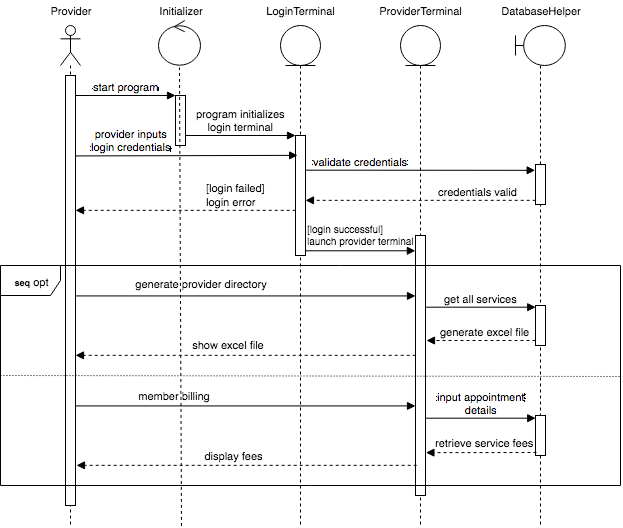

The diagram above was exported from draw.io. Its source (the exported page's mxGraphModel, read from the mxfile embedded in the PNG):
<mxGraphModel dx="1190" dy="668" grid="1" gridSize="10" guides="1" tooltips="1" connect="1" arrows="1" fold="1" page="1" pageScale="1" pageWidth="850" pageHeight="1100" background="#ffffff" math="0" shadow="0">
  <root>
    <mxCell id="0" />
    <mxCell id="1" parent="0" />
    <mxCell id="2" value="" style="shape=umlLifeline;participant=umlActor;perimeter=lifelinePerimeter;whiteSpace=wrap;html=1;container=1;collapsible=0;recursiveResize=0;verticalAlign=top;spacingTop=36;labelBackgroundColor=#ffffff;outlineConnect=0;" parent="1" vertex="1">
      <mxGeometry x="71" y="40" width="20" height="500" as="geometry" />
    </mxCell>
    <mxCell id="18" value="" style="html=1;points=[];perimeter=orthogonalPerimeter;" parent="2" vertex="1">
      <mxGeometry x="5" y="50" width="10" height="430" as="geometry" />
    </mxCell>
    <mxCell id="6" value="" style="shape=umlLifeline;participant=umlEntity;perimeter=lifelinePerimeter;whiteSpace=wrap;html=1;container=1;collapsible=0;recursiveResize=0;verticalAlign=top;spacingTop=36;labelBackgroundColor=#ffffff;outlineConnect=0;" parent="1" vertex="1">
      <mxGeometry x="291" y="40" width="40" height="500" as="geometry" />
    </mxCell>
    <mxCell id="23" value="" style="html=1;points=[];perimeter=orthogonalPerimeter;" parent="6" vertex="1">
      <mxGeometry x="15" y="110" width="10" height="120" as="geometry" />
    </mxCell>
    <mxCell id="7" value="" style="shape=umlLifeline;participant=umlEntity;perimeter=lifelinePerimeter;whiteSpace=wrap;html=1;container=1;collapsible=0;recursiveResize=0;verticalAlign=top;spacingTop=36;labelBackgroundColor=#ffffff;outlineConnect=0;" parent="1" vertex="1">
      <mxGeometry x="411" y="40" width="40" height="500" as="geometry" />
    </mxCell>
    <mxCell id="29" value="" style="html=1;points=[];perimeter=orthogonalPerimeter;" parent="7" vertex="1">
      <mxGeometry x="15" y="210" width="10" height="260" as="geometry" />
    </mxCell>
    <mxCell id="9" value="" style="shape=umlLifeline;participant=umlBoundary;perimeter=lifelinePerimeter;whiteSpace=wrap;html=1;container=1;collapsible=0;recursiveResize=0;verticalAlign=top;spacingTop=36;labelBackgroundColor=#ffffff;outlineConnect=0;" parent="1" vertex="1">
      <mxGeometry x="526" y="40" width="50" height="500" as="geometry" />
    </mxCell>
    <mxCell id="45" value="" style="html=1;points=[];perimeter=orthogonalPerimeter;" parent="9" vertex="1">
      <mxGeometry x="20" y="139" width="10" height="40" as="geometry" />
    </mxCell>
    <mxCell id="50" value="" style="html=1;points=[];perimeter=orthogonalPerimeter;" parent="9" vertex="1">
      <mxGeometry x="20" y="280" width="10" height="40" as="geometry" />
    </mxCell>
    <mxCell id="13" value="Provider" style="text;html=1;strokeColor=none;fillColor=none;align=center;verticalAlign=middle;whiteSpace=wrap;fontSize=11;" parent="1" vertex="1">
      <mxGeometry x="61" y="15" width="40" height="20" as="geometry" />
    </mxCell>
    <mxCell id="14" value="Initializer" style="text;html=1;strokeColor=none;fillColor=none;align=center;verticalAlign=middle;whiteSpace=wrap;fontSize=11;" parent="1" vertex="1">
      <mxGeometry x="171" y="15" width="40" height="20" as="geometry" />
    </mxCell>
    <mxCell id="15" value="LoginTerminal" style="text;html=1;strokeColor=none;fillColor=none;align=center;verticalAlign=middle;whiteSpace=wrap;fontSize=11;" parent="1" vertex="1">
      <mxGeometry x="291" y="15" width="40" height="20" as="geometry" />
    </mxCell>
    <mxCell id="16" value="ProviderTerminal" style="text;html=1;strokeColor=none;fillColor=none;align=center;verticalAlign=middle;whiteSpace=wrap;fontSize=11;" parent="1" vertex="1">
      <mxGeometry x="411" y="15" width="40" height="20" as="geometry" />
    </mxCell>
    <mxCell id="17" value="DatabaseHelper" style="text;html=1;strokeColor=none;fillColor=none;align=center;verticalAlign=middle;whiteSpace=wrap;fontSize=11;" parent="1" vertex="1">
      <mxGeometry x="531" y="15" width="40" height="20" as="geometry" />
    </mxCell>
    <mxCell id="21" value="start program" style="html=1;verticalAlign=bottom;endArrow=block;entryX=0;entryY=0;" parent="1" source="18" target="20" edge="1">
      <mxGeometry relative="1" as="geometry">
        <mxPoint x="116" y="110" as="sourcePoint" />
      </mxGeometry>
    </mxCell>
    <mxCell id="24" value="program initializes&lt;br&gt;login terminal" style="html=1;verticalAlign=bottom;endArrow=block;entryX=0;entryY=0;" parent="1" source="20" target="23" edge="1">
      <mxGeometry relative="1" as="geometry">
        <mxPoint x="236" y="150" as="sourcePoint" />
      </mxGeometry>
    </mxCell>
    <mxCell id="27" value="provider inputs&lt;br&gt;login credentials" style="html=1;verticalAlign=bottom;endArrow=block;entryX=0.214;entryY=0.189;exitX=0.986;exitY=0.345;exitPerimeter=0;entryPerimeter=0;" parent="1" edge="1">
      <mxGeometry x="-0.4997" relative="1" as="geometry">
        <mxPoint x="85.85714285714289" y="170.42857142857144" as="sourcePoint" />
        <mxPoint x="308.1428571428571" y="169.8571428571429" as="targetPoint" />
        <mxPoint as="offset" />
      </mxGeometry>
    </mxCell>
    <mxCell id="28" value="" style="html=1;verticalAlign=bottom;endArrow=block;exitX=0.043;exitY=0.936;exitPerimeter=0;dashed=1;" parent="1" edge="1">
      <mxGeometry x="-0.4997" relative="1" as="geometry">
        <mxPoint x="306.2068965517242" y="224.82758620689663" as="sourcePoint" />
        <mxPoint x="86" y="224.82758620689663" as="targetPoint" />
        <mxPoint as="offset" />
      </mxGeometry>
    </mxCell>
    <mxCell id="30" value="" style="html=1;verticalAlign=bottom;endArrow=block;entryX=0;entryY=0;" parent="1" edge="1">
      <mxGeometry x="0.0013" y="10" relative="1" as="geometry">
        <mxPoint x="316" y="265.28571428571433" as="sourcePoint" />
        <mxPoint x="425.8571428571429" y="265.28571428571433" as="targetPoint" />
        <mxPoint as="offset" />
      </mxGeometry>
    </mxCell>
    <mxCell id="32" value="&lt;b&gt;&lt;font style=&quot;font-size: 9px&quot;&gt;seq&lt;/font&gt; &lt;/b&gt;&lt;font style=&quot;font-size: 11px&quot;&gt;opt&lt;/font&gt;&lt;b&gt;&lt;br&gt;&lt;/b&gt;" style="shape=umlFrame;whiteSpace=wrap;html=1;" parent="1" vertex="1">
      <mxGeometry x="11" y="280" width="620" height="220" as="geometry" />
    </mxCell>
    <mxCell id="33" value="" style="html=1;verticalAlign=bottom;endArrow=block;exitX=0.986;exitY=0.345;exitPerimeter=0;" parent="1" edge="1">
      <mxGeometry x="-0.4406" y="10" relative="1" as="geometry">
        <mxPoint x="85.85714285714289" y="310.42857142857144" as="sourcePoint" />
        <mxPoint x="426" y="310.42857142857144" as="targetPoint" />
        <mxPoint as="offset" />
      </mxGeometry>
    </mxCell>
    <mxCell id="34" value="" style="endArrow=none;html=1;entryX=1.002;entryY=0.503;entryPerimeter=0;exitX=0;exitY=0.5;exitPerimeter=0;endFill=0;dashed=1;dashPattern=1 2;" parent="1" source="32" target="32" edge="1">
      <mxGeometry width="50" height="50" relative="1" as="geometry">
        <mxPoint x="12" y="391" as="sourcePoint" />
        <mxPoint x="591" y="370" as="targetPoint" />
      </mxGeometry>
    </mxCell>
    <mxCell id="36" value="generate provider directory" style="text;html=1;strokeColor=none;fillColor=none;align=center;verticalAlign=middle;whiteSpace=wrap;fontSize=11;" parent="1" vertex="1">
      <mxGeometry x="139" y="288" width="145" height="20" as="geometry" />
    </mxCell>
    <mxCell id="37" value="" style="html=1;verticalAlign=bottom;endArrow=block;exitX=0.986;exitY=0.345;exitPerimeter=0;" parent="1" edge="1">
      <mxGeometry x="-0.4406" y="10" relative="1" as="geometry">
        <mxPoint x="85.85714285714289" y="420.42857142857144" as="sourcePoint" />
        <mxPoint x="426" y="420.42857142857144" as="targetPoint" />
        <mxPoint as="offset" />
      </mxGeometry>
    </mxCell>
    <mxCell id="38" value="member billing" style="text;html=1;strokeColor=none;fillColor=none;align=center;verticalAlign=middle;whiteSpace=wrap;fontSize=11;" parent="1" vertex="1">
      <mxGeometry x="112" y="400" width="145" height="20" as="geometry" />
    </mxCell>
    <mxCell id="46" value="validate credentials" style="html=1;verticalAlign=bottom;endArrow=block;entryX=0;entryY=0;" parent="1" edge="1">
      <mxGeometry x="-0.5222" relative="1" as="geometry">
        <mxPoint x="316" y="184.66666666666674" as="sourcePoint" />
        <mxPoint x="545.666666666667" y="184.83333333333337" as="targetPoint" />
        <mxPoint as="offset" />
      </mxGeometry>
    </mxCell>
    <mxCell id="47" value="credentials valid" style="html=1;verticalAlign=bottom;endArrow=block;exitX=0.043;exitY=0.936;exitPerimeter=0;dashed=1;" parent="1" edge="1">
      <mxGeometry x="-0.4997" relative="1" as="geometry">
        <mxPoint x="546.2068965517242" y="214.82758620689663" as="sourcePoint" />
        <mxPoint x="316" y="214.82758620689663" as="targetPoint" />
        <mxPoint as="offset" />
      </mxGeometry>
    </mxCell>
    <mxCell id="49" value="&lt;font style=&quot;font-size: 11px&quot;&gt;[login failed]&lt;br&gt;login error&lt;/font&gt;" style="text;html=1;" parent="1" vertex="1">
      <mxGeometry x="215" y="189.37931034482756" width="260" height="30" as="geometry" />
    </mxCell>
    <mxCell id="51" value="" style="html=1;points=[];perimeter=orthogonalPerimeter;" parent="1" vertex="1">
      <mxGeometry x="546" y="430" width="10" height="40" as="geometry" />
    </mxCell>
    <mxCell id="53" value="input appointment&lt;br&gt;details" style="html=1;verticalAlign=bottom;endArrow=block;entryX=0;entryY=0;" parent="1" edge="1">
      <mxGeometry x="-0.0019" relative="1" as="geometry">
        <mxPoint x="436" y="432.68965517241384" as="sourcePoint" />
        <mxPoint x="546.2068965517242" y="432.68965517241384" as="targetPoint" />
        <mxPoint as="offset" />
      </mxGeometry>
    </mxCell>
    <mxCell id="54" value="get all services" style="html=1;verticalAlign=bottom;endArrow=block;entryX=0;entryY=0;" parent="1" edge="1">
      <mxGeometry x="-0.0019" relative="1" as="geometry">
        <mxPoint x="436" y="321.68965517241384" as="sourcePoint" />
        <mxPoint x="546.2068965517242" y="321.68965517241384" as="targetPoint" />
        <mxPoint as="offset" />
      </mxGeometry>
    </mxCell>
    <mxCell id="55" value="" style="html=1;verticalAlign=bottom;endArrow=block;dashed=1;exitX=0.014;exitY=0.864;exitPerimeter=0;" parent="1" source="50" edge="1">
      <mxGeometry x="-0.4997" relative="1" as="geometry">
        <mxPoint x="547" y="355" as="sourcePoint" />
        <mxPoint x="437" y="355" as="targetPoint" />
        <mxPoint as="offset" />
      </mxGeometry>
    </mxCell>
    <mxCell id="57" value="generate excel file" style="text;html=1;fontSize=11;" parent="1" vertex="1">
      <mxGeometry x="449" y="334" width="110" height="30" as="geometry" />
    </mxCell>
    <mxCell id="58" value="" style="html=1;verticalAlign=bottom;endArrow=block;dashed=1;entryX=1.043;entryY=0.364;entryPerimeter=0;exitX=0.071;exitY=0.929;exitPerimeter=0;" parent="1" source="51" edge="1">
      <mxGeometry x="-0.4997" relative="1" as="geometry">
        <mxPoint x="547" y="467" as="sourcePoint" />
        <mxPoint x="436.42857142857133" y="467.1428571428571" as="targetPoint" />
        <mxPoint as="offset" />
      </mxGeometry>
    </mxCell>
    <mxCell id="59" value="retrieve service fees" style="text;html=1;fontSize=11;" parent="1" vertex="1">
      <mxGeometry x="444" y="445" width="110" height="30" as="geometry" />
    </mxCell>
    <mxCell id="60" value="" style="html=1;verticalAlign=bottom;endArrow=block;exitX=0.043;exitY=0.936;exitPerimeter=0;dashed=1;" parent="1" target="18" edge="1">
      <mxGeometry x="-0.4997" relative="1" as="geometry">
        <mxPoint x="426.2068965517242" y="369.8275862068966" as="sourcePoint" />
        <mxPoint x="206" y="369.8275862068966" as="targetPoint" />
        <mxPoint as="offset" />
      </mxGeometry>
    </mxCell>
    <mxCell id="61" value="" style="html=1;verticalAlign=bottom;endArrow=block;exitX=0.043;exitY=0.936;exitPerimeter=0;dashed=1;" parent="1" edge="1">
      <mxGeometry x="-0.4997" relative="1" as="geometry">
        <mxPoint x="427.2068965517242" y="479.8275862068966" as="sourcePoint" />
        <mxPoint x="87" y="479.8275862068966" as="targetPoint" />
        <mxPoint as="offset" />
      </mxGeometry>
    </mxCell>
    <mxCell id="62" value="show excel file" style="text;html=1;strokeColor=none;fillColor=none;align=center;verticalAlign=middle;whiteSpace=wrap;fontSize=11;" parent="1" vertex="1">
      <mxGeometry x="166" y="349" width="145" height="20" as="geometry" />
    </mxCell>
    <mxCell id="63" value="display fees" style="text;html=1;strokeColor=none;fillColor=none;align=center;verticalAlign=middle;whiteSpace=wrap;fontSize=11;" parent="1" vertex="1">
      <mxGeometry x="171" y="460" width="145" height="20" as="geometry" />
    </mxCell>
    <mxCell id="64" value="[login successful]&lt;br&gt;launch provider terminal" style="text;html=1;fontSize=10;" parent="1" vertex="1">
      <mxGeometry x="316" y="232" width="115" height="30" as="geometry" />
    </mxCell>
    <mxCell id="20" value="" style="html=1;points=[];perimeter=orthogonalPerimeter;" parent="1" vertex="1">
      <mxGeometry x="186" y="110" width="10" height="50" as="geometry" />
    </mxCell>
    <mxCell id="71" value="" style="group" parent="1" vertex="1" connectable="0">
      <mxGeometry x="169" y="35" width="42" height="505.42857142857144" as="geometry" />
    </mxCell>
    <mxCell id="72" value="" style="ellipse;shape=umlControl;whiteSpace=wrap;html=1;fontSize=10;" parent="71" vertex="1">
      <mxGeometry width="42" height="45" as="geometry" />
    </mxCell>
    <mxCell id="73" value="" style="endArrow=none;dashed=1;html=1;fontSize=10;entryX=0.502;entryY=1.04;entryPerimeter=0;" parent="71" target="72" edge="1">
      <mxGeometry width="50" height="50" relative="1" as="geometry">
        <mxPoint x="23" y="505.42857142857144" as="sourcePoint" />
        <mxPoint x="80" y="46" as="targetPoint" />
      </mxGeometry>
    </mxCell>
  </root>
</mxGraphModel>